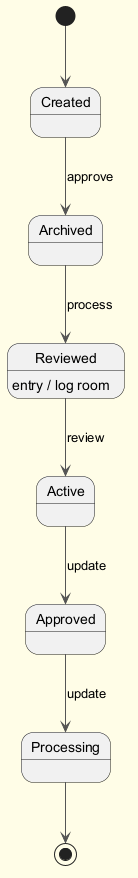

The diagram above was rendered by PlantUML. Its source (embedded in the PNG):
@startuml
skinparam backgroundColor #FFFDE7
skinparam classBackgroundColor #FFF9C4
skinparam classBorderColor #F57F17
skinparam ArrowColor #555555
[*] --> Created
Created --> Archived : approve
Archived --> Reviewed : process
Reviewed --> Active : review
Reviewed : entry / log room
Active --> Approved : update
Approved --> Processing : update
Processing --> [*]
@enduml